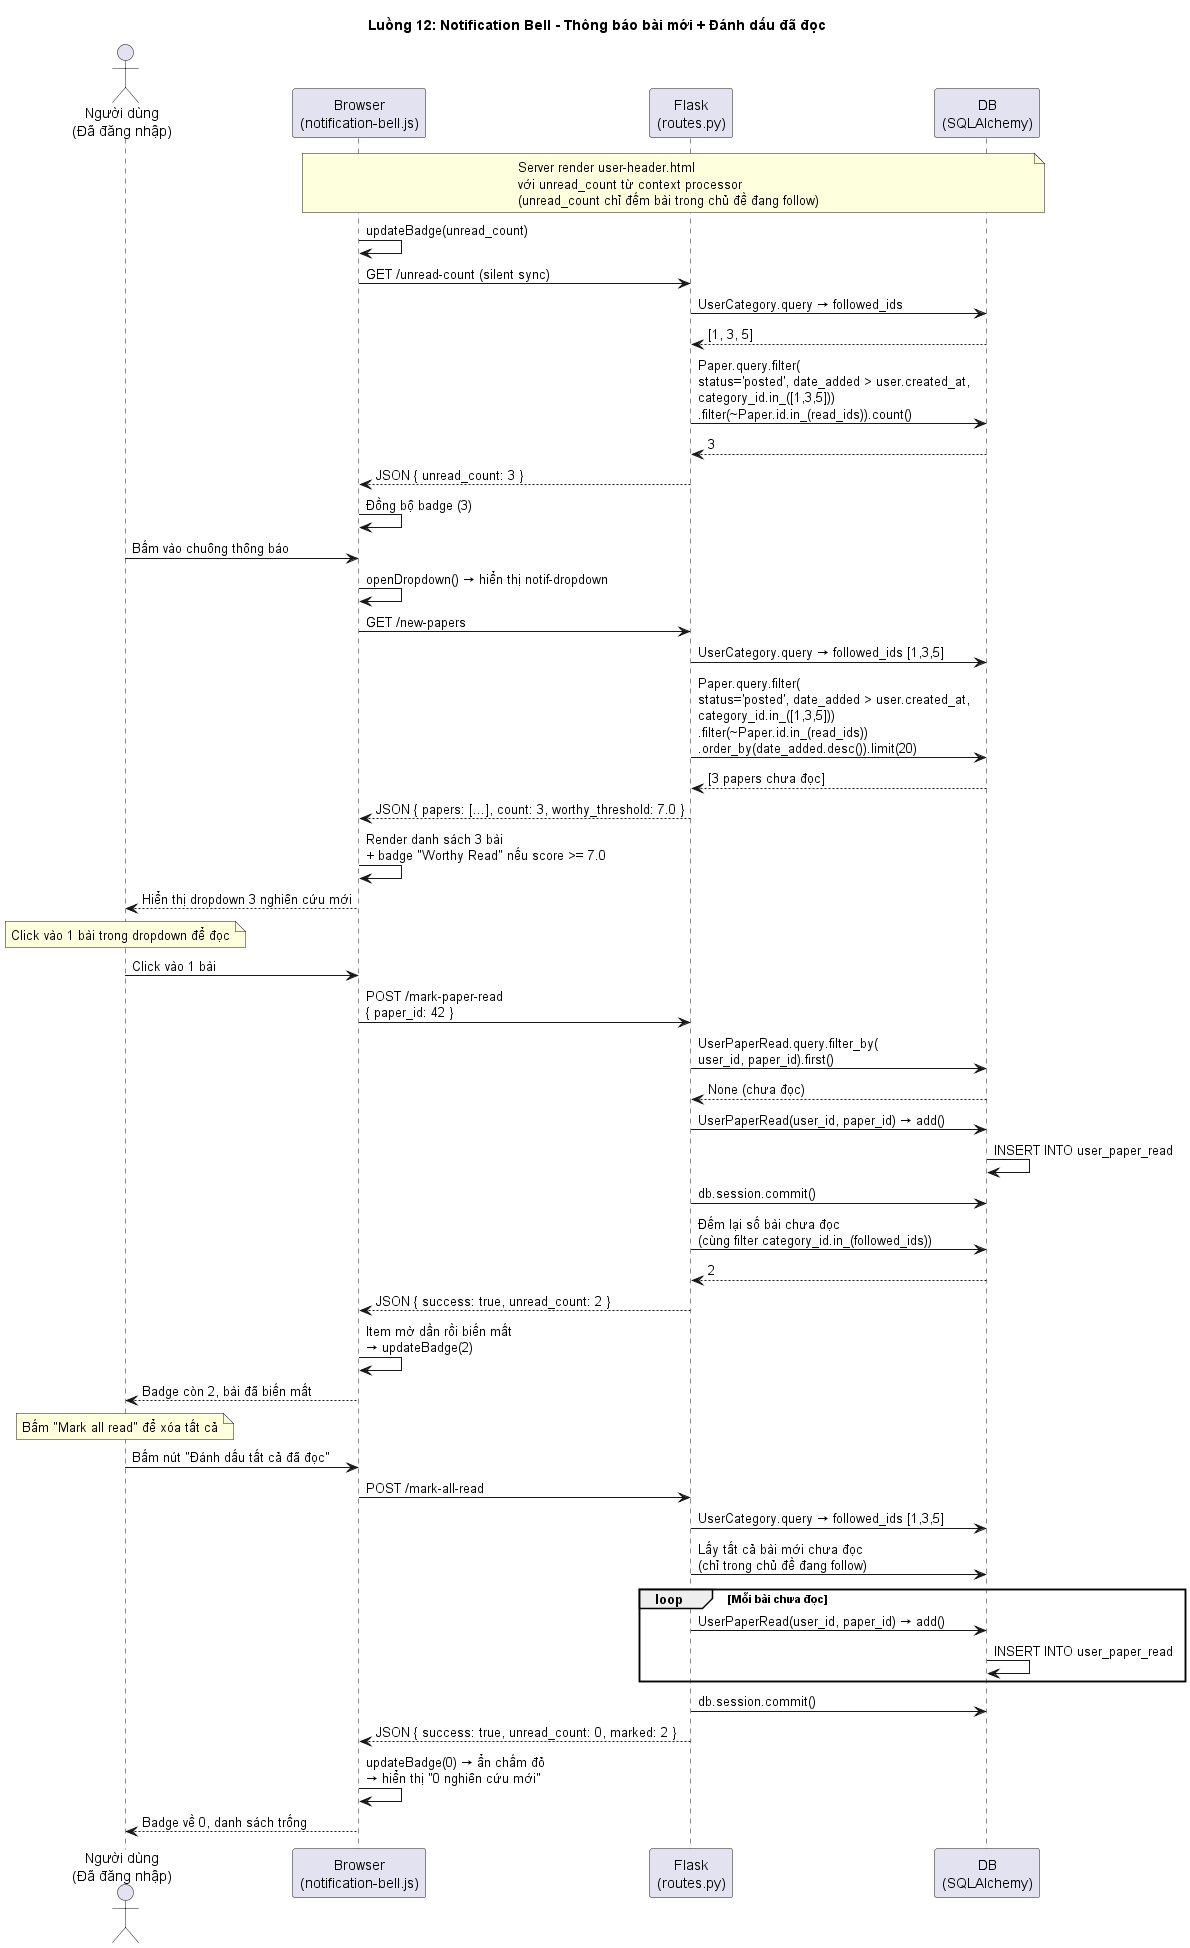

The diagram above was rendered by PlantUML. Its source (embedded in the PNG):
@startuml 12-Notification-Bell
title Luồng 12: Notification Bell - Thông báo bài mới + Đánh dấu đã đọc

actor "Người dùng\n(Đã đăng nhập)" as U12
participant "Browser\n(notification-bell.js)" as Browser12
participant "Flask\n(routes.py)" as Flask12
participant "DB\n(SQLAlchemy)" as DB12

note over Browser12, DB12: Server render user-header.html\nvới unread_count từ context processor\n(unread_count chỉ đếm bài trong chủ đề đang follow)

Browser12 -> Browser12: updateBadge(unread_count)
Browser12 -> Flask12: GET /unread-count (silent sync)
Flask12 -> DB12: UserCategory.query → followed_ids
DB12 --> Flask12: [1, 3, 5]
Flask12 -> DB12: Paper.query.filter(\nstatus='posted', date_added > user.created_at,\ncategory_id.in_([1,3,5]))\n.filter(~Paper.id.in_(read_ids)).count()
DB12 --> Flask12: 3
Flask12 --> Browser12: JSON { unread_count: 3 }
Browser12 -> Browser12: Đồng bộ badge (3)

U12 -> Browser12: Bấm vào chuông thông báo
Browser12 -> Browser12: openDropdown() → hiển thị notif-dropdown

Browser12 -> Flask12: GET /new-papers
Flask12 -> DB12: UserCategory.query → followed_ids [1,3,5]
Flask12 -> DB12: Paper.query.filter(\nstatus='posted', date_added > user.created_at,\ncategory_id.in_([1,3,5]))\n.filter(~Paper.id.in_(read_ids))\n.order_by(date_added.desc()).limit(20)
DB12 --> Flask12: [3 papers chưa đọc]
Flask12 --> Browser12: JSON { papers: [...], count: 3, worthy_threshold: 7.0 }
Browser12 -> Browser12: Render danh sách 3 bài\n+ badge "Worthy Read" nếu score >= 7.0
Browser12 --> U12: Hiển thị dropdown 3 nghiên cứu mới

note over U12: Click vào 1 bài trong dropdown để đọc

U12 -> Browser12: Click vào 1 bài
Browser12 -> Flask12: POST /mark-paper-read\n{ paper_id: 42 }
Flask12 -> DB12: UserPaperRead.query.filter_by(\nuser_id, paper_id).first()
DB12 --> Flask12: None (chưa đọc)
Flask12 -> DB12: UserPaperRead(user_id, paper_id) → add()
DB12 -> DB12: INSERT INTO user_paper_read
Flask12 -> DB12: db.session.commit()

Flask12 -> DB12: Đếm lại số bài chưa đọc\n(cùng filter category_id.in_(followed_ids))
DB12 --> Flask12: 2
Flask12 --> Browser12: JSON { success: true, unread_count: 2 }
Browser12 -> Browser12: Item mờ dần rồi biến mất\n→ updateBadge(2)
Browser12 --> U12: Badge còn 2, bài đã biến mất

note over U12: Bấm "Mark all read" để xóa tất cả

U12 -> Browser12: Bấm nút "Đánh dấu tất cả đã đọc"
Browser12 -> Flask12: POST /mark-all-read
Flask12 -> DB12: UserCategory.query → followed_ids [1,3,5]
Flask12 -> DB12: Lấy tất cả bài mới chưa đọc\n(chỉ trong chủ đề đang follow)
loop Mỗi bài chưa đọc
    Flask12 -> DB12: UserPaperRead(user_id, paper_id) → add()
    DB12 -> DB12: INSERT INTO user_paper_read
end
Flask12 -> DB12: db.session.commit()
Flask12 --> Browser12: JSON { success: true, unread_count: 0, marked: 2 }
Browser12 -> Browser12: updateBadge(0) → ẩn chấm đỏ\n→ hiển thị "0 nghiên cứu mới"
Browser12 --> U12: Badge về 0, danh sách trống

@enduml